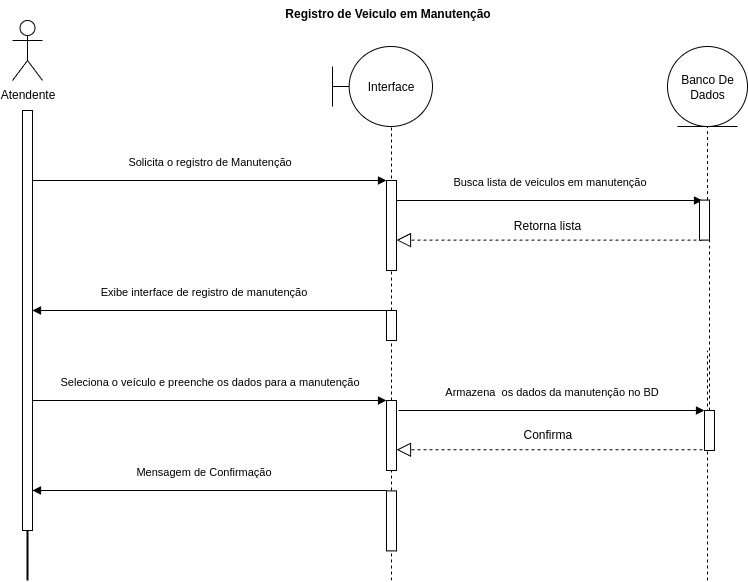

The diagram above was exported from draw.io. Its source (the exported page's mxGraphModel, read from the mxfile embedded in the PNG):
<mxGraphModel dx="4970" dy="2367" grid="1" gridSize="10" guides="1" tooltips="1" connect="1" arrows="1" fold="1" page="1" pageScale="1" pageWidth="827" pageHeight="1169" math="0" shadow="0">
  <root>
    <mxCell id="0" />
    <mxCell id="1" parent="0" />
    <mxCell id="2" value="" style="line;strokeWidth=2;direction=south;html=1;" vertex="1" parent="1">
      <mxGeometry x="140" y="2680" width="10" height="460" as="geometry" />
    </mxCell>
    <mxCell id="3" value="" style="html=1;points=[[0,0,0,0,5],[0,1,0,0,-5],[1,0,0,0,5],[1,1,0,0,-5]];perimeter=orthogonalPerimeter;outlineConnect=0;targetShapes=umlLifeline;portConstraint=eastwest;newEdgeStyle={&quot;curved&quot;:0,&quot;rounded&quot;:0};" vertex="1" parent="1">
      <mxGeometry x="140" y="2670" width="10" height="420" as="geometry" />
    </mxCell>
    <mxCell id="4" value="" style="endArrow=none;dashed=1;html=1;rounded=0;" edge="1" parent="1">
      <mxGeometry width="50" height="50" relative="1" as="geometry">
        <mxPoint x="509" y="3140" as="sourcePoint" />
        <mxPoint x="509" y="2660" as="targetPoint" />
      </mxGeometry>
    </mxCell>
    <mxCell id="5" value="Registro de Veiculo em Manutenção" style="text;align=center;fontStyle=1;verticalAlign=middle;spacingLeft=3;spacingRight=3;strokeColor=none;rotatable=0;points=[[0,0.5],[1,0.5]];portConstraint=eastwest;html=1;" vertex="1" parent="1">
      <mxGeometry x="400.75" y="2560" width="208.5" height="26" as="geometry" />
    </mxCell>
    <mxCell id="6" value="Solicita o registro de Manutenção" style="html=1;verticalAlign=bottom;endArrow=block;curved=0;rounded=0;entryX=0;entryY=0;entryDx=0;entryDy=5;entryPerimeter=0;" edge="1" parent="1">
      <mxGeometry y="10" width="80" relative="1" as="geometry">
        <mxPoint x="150" y="2740" as="sourcePoint" />
        <mxPoint x="504" y="2740" as="targetPoint" />
        <mxPoint as="offset" />
      </mxGeometry>
    </mxCell>
    <mxCell id="7" value="" style="endArrow=none;dashed=1;html=1;rounded=0;" edge="1" source="28" parent="1">
      <mxGeometry width="50" height="50" relative="1" as="geometry">
        <mxPoint x="825" y="3140" as="sourcePoint" />
        <mxPoint x="824.5" y="2670" as="targetPoint" />
      </mxGeometry>
    </mxCell>
    <mxCell id="8" value="" style="html=1;points=[[0,0,0,0,5],[0,1,0,0,-5],[1,0,0,0,5],[1,1,0,0,-5]];perimeter=orthogonalPerimeter;outlineConnect=0;targetShapes=umlLifeline;portConstraint=eastwest;newEdgeStyle={&quot;curved&quot;:0,&quot;rounded&quot;:0};" vertex="1" parent="1">
      <mxGeometry x="504" y="2740" width="10" height="90" as="geometry" />
    </mxCell>
    <mxCell id="9" value="Mensagem de Confirmação" style="html=1;verticalAlign=bottom;endArrow=block;curved=0;rounded=0;" edge="1" parent="1">
      <mxGeometry x="0.0435" y="-10" width="80" relative="1" as="geometry">
        <mxPoint x="504" y="3050" as="sourcePoint" />
        <mxPoint x="150" y="3050" as="targetPoint" />
        <mxPoint as="offset" />
        <Array as="points">
          <mxPoint x="310" y="3050" />
        </Array>
      </mxGeometry>
    </mxCell>
    <mxCell id="10" value="Busca lista de veiculos em manutenção" style="html=1;verticalAlign=bottom;endArrow=block;curved=0;rounded=0;" edge="1" parent="1">
      <mxGeometry y="10" width="80" relative="1" as="geometry">
        <mxPoint x="514" y="2760" as="sourcePoint" />
        <mxPoint x="820" y="2760" as="targetPoint" />
        <mxPoint as="offset" />
      </mxGeometry>
    </mxCell>
    <mxCell id="11" value="Retorna lista" style="text;html=1;align=center;verticalAlign=middle;whiteSpace=wrap;rounded=0;" vertex="1" parent="1">
      <mxGeometry x="560" y="2769.58" width="210" height="30" as="geometry" />
    </mxCell>
    <mxCell id="12" value="Exibe interface de registro de manutenção" style="html=1;verticalAlign=bottom;endArrow=block;curved=0;rounded=0;" edge="1" parent="1">
      <mxGeometry x="0.0435" y="-10" width="80" relative="1" as="geometry">
        <mxPoint x="504" y="2870.0000000000005" as="sourcePoint" />
        <mxPoint x="150" y="2870.0000000000005" as="targetPoint" />
        <mxPoint as="offset" />
        <Array as="points">
          <mxPoint x="310" y="2870.0000000000005" />
        </Array>
      </mxGeometry>
    </mxCell>
    <mxCell id="13" value="" style="endArrow=none;dashed=1;html=1;rounded=0;" edge="1" parent="1">
      <mxGeometry width="50" height="50" relative="1" as="geometry">
        <mxPoint x="825" y="3140" as="sourcePoint" />
        <mxPoint x="825" y="2910.02" as="targetPoint" />
      </mxGeometry>
    </mxCell>
    <mxCell id="14" value="" style="html=1;points=[[0,0,0,0,5],[0,1,0,0,-5],[1,0,0,0,5],[1,1,0,0,-5]];perimeter=orthogonalPerimeter;outlineConnect=0;targetShapes=umlLifeline;portConstraint=eastwest;newEdgeStyle={&quot;curved&quot;:0,&quot;rounded&quot;:0};" vertex="1" parent="1">
      <mxGeometry x="822" y="2970.02" width="10" height="40" as="geometry" />
    </mxCell>
    <mxCell id="15" value="Seleciona o veículo e preenche os dados para a manutenção" style="html=1;verticalAlign=bottom;endArrow=block;curved=0;rounded=0;entryX=0;entryY=0;entryDx=0;entryDy=5;entryPerimeter=0;" edge="1" parent="1">
      <mxGeometry y="10" width="80" relative="1" as="geometry">
        <mxPoint x="150" y="2960" as="sourcePoint" />
        <mxPoint x="504" y="2960" as="targetPoint" />
        <mxPoint as="offset" />
      </mxGeometry>
    </mxCell>
    <mxCell id="16" value="" style="endArrow=block;dashed=1;endFill=0;endSize=12;html=1;rounded=0;" edge="1" parent="1">
      <mxGeometry width="160" relative="1" as="geometry">
        <mxPoint x="820" y="2799.58" as="sourcePoint" />
        <mxPoint x="514" y="2799.63" as="targetPoint" />
      </mxGeometry>
    </mxCell>
    <mxCell id="17" value="Armazena&amp;nbsp; os dados da manutenção no BD" style="html=1;verticalAlign=bottom;endArrow=block;curved=0;rounded=0;" edge="1" parent="1">
      <mxGeometry y="10" width="80" relative="1" as="geometry">
        <mxPoint x="516" y="2970" as="sourcePoint" />
        <mxPoint x="822" y="2970" as="targetPoint" />
        <mxPoint as="offset" />
      </mxGeometry>
    </mxCell>
    <mxCell id="18" value="Confirma&amp;nbsp;" style="text;html=1;align=center;verticalAlign=middle;whiteSpace=wrap;rounded=0;" vertex="1" parent="1">
      <mxGeometry x="562" y="2979.2" width="210" height="30" as="geometry" />
    </mxCell>
    <mxCell id="19" value="" style="endArrow=block;dashed=1;endFill=0;endSize=12;html=1;rounded=0;" edge="1" parent="1">
      <mxGeometry width="160" relative="1" as="geometry">
        <mxPoint x="820" y="3009.2" as="sourcePoint" />
        <mxPoint x="514" y="3009.25" as="targetPoint" />
      </mxGeometry>
    </mxCell>
    <mxCell id="20" value="" style="html=1;points=[[0,0,0,0,5],[0,1,0,0,-5],[1,0,0,0,5],[1,1,0,0,-5]];perimeter=orthogonalPerimeter;outlineConnect=0;targetShapes=umlLifeline;portConstraint=eastwest;newEdgeStyle={&quot;curved&quot;:0,&quot;rounded&quot;:0};" vertex="1" parent="1">
      <mxGeometry x="504" y="3050.42" width="10" height="60" as="geometry" />
    </mxCell>
    <mxCell id="21" value="" style="html=1;points=[[0,0,0,0,5],[0,1,0,0,-5],[1,0,0,0,5],[1,1,0,0,-5]];perimeter=orthogonalPerimeter;outlineConnect=0;targetShapes=umlLifeline;portConstraint=eastwest;newEdgeStyle={&quot;curved&quot;:0,&quot;rounded&quot;:0};" vertex="1" parent="1">
      <mxGeometry x="504" y="2870" width="10" height="30" as="geometry" />
    </mxCell>
    <mxCell id="22" value="" style="endArrow=none;dashed=1;html=1;rounded=0;" edge="1" source="14" target="23" parent="1">
      <mxGeometry width="50" height="50" relative="1" as="geometry">
        <mxPoint x="825" y="3030" as="sourcePoint" />
        <mxPoint x="824.5" y="2670" as="targetPoint" />
      </mxGeometry>
    </mxCell>
    <mxCell id="23" value="" style="html=1;points=[[0,0,0,0,5],[0,1,0,0,-5],[1,0,0,0,5],[1,1,0,0,-5]];perimeter=orthogonalPerimeter;outlineConnect=0;targetShapes=umlLifeline;portConstraint=eastwest;newEdgeStyle={&quot;curved&quot;:0,&quot;rounded&quot;:0};" vertex="1" parent="1">
      <mxGeometry x="817" y="2759.58" width="10" height="40" as="geometry" />
    </mxCell>
    <mxCell id="24" value="" style="html=1;points=[[0,0,0,0,5],[0,1,0,0,-5],[1,0,0,0,5],[1,1,0,0,-5]];perimeter=orthogonalPerimeter;outlineConnect=0;targetShapes=umlLifeline;portConstraint=eastwest;newEdgeStyle={&quot;curved&quot;:0,&quot;rounded&quot;:0};" vertex="1" parent="1">
      <mxGeometry x="504" y="2960" width="10" height="70" as="geometry" />
    </mxCell>
    <mxCell id="25" value="Atendente" style="shape=umlActor;verticalLabelPosition=bottom;verticalAlign=top;html=1;outlineConnect=0;" vertex="1" parent="1">
      <mxGeometry x="130" y="2580" width="30" height="60" as="geometry" />
    </mxCell>
    <mxCell id="26" value="Interface" style="shape=umlBoundary;whiteSpace=wrap;html=1;" vertex="1" parent="1">
      <mxGeometry x="450" y="2606" width="100" height="80" as="geometry" />
    </mxCell>
    <mxCell id="27" value="" style="endArrow=none;dashed=1;html=1;rounded=0;" edge="1" source="23" target="28" parent="1">
      <mxGeometry width="50" height="50" relative="1" as="geometry">
        <mxPoint x="825" y="2760" as="sourcePoint" />
        <mxPoint x="824.5" y="2670" as="targetPoint" />
      </mxGeometry>
    </mxCell>
    <mxCell id="28" value="Banco De Dados" style="ellipse;shape=umlEntity;whiteSpace=wrap;html=1;" vertex="1" parent="1">
      <mxGeometry x="785" y="2606" width="80" height="80" as="geometry" />
    </mxCell>
  </root>
</mxGraphModel>